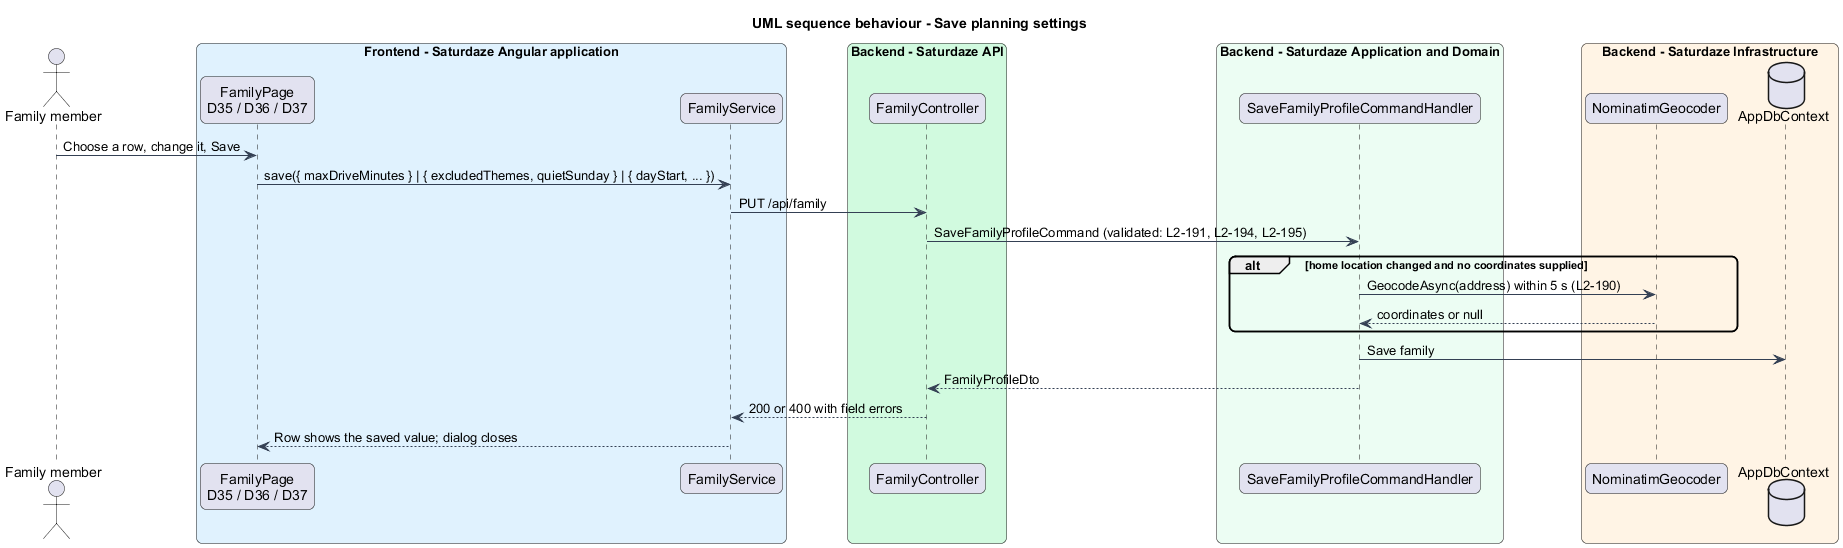

The diagram above was rendered by PlantUML. Its source (embedded in the PNG):
@startuml
title UML sequence behaviour - Save planning settings
skinparam backgroundColor #FFFFFF
skinparam shadowing false
skinparam roundcorner 12
skinparam defaultFontName Arial
skinparam ArrowColor #344054
actor "Family member" as actor
box "Frontend - Saturdaze Angular application" #E0F2FE
 participant "FamilyPage\nD35 / D36 / D37" as page
 participant "FamilyService" as svc
end box
box "Backend - Saturdaze API" #D1FADF
 participant "FamilyController" as ctrl
end box
box "Backend - Saturdaze Application and Domain" #ECFDF3
 participant "SaveFamilyProfileCommandHandler" as handler
end box
box "Backend - Saturdaze Infrastructure" #FFF4E5
 participant "NominatimGeocoder" as geo
 database "AppDbContext" as db
end box
actor -> page : Choose a row, change it, Save
page -> svc : save({ maxDriveMinutes } | { excludedThemes, quietSunday } | { dayStart, ... })
svc -> ctrl : PUT /api/family
ctrl -> handler : SaveFamilyProfileCommand (validated: L2-191, L2-194, L2-195)
alt home location changed and no coordinates supplied
 handler -> geo : GeocodeAsync(address) within 5 s (L2-190)
 geo --> handler : coordinates or null
end
handler -> db : Save family
handler --> ctrl : FamilyProfileDto
ctrl --> svc : 200 or 400 with field errors
svc --> page : Row shows the saved value; dialog closes
@enduml